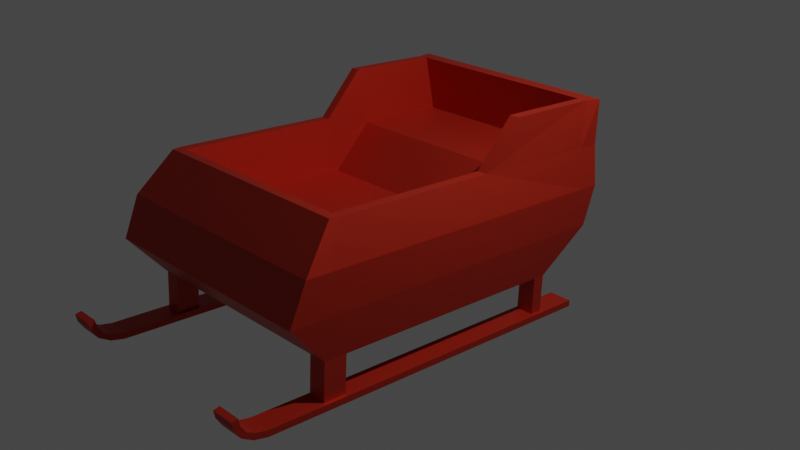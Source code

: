 # Source: ChristmasSled.blend  (saved by Blender 3.3.6; exported with 4.5.12 LTS)
import bpy
from mathutils import Matrix  # noqa: F401  (used for matrix-valued properties, if any)

bpy.ops.wm.read_factory_settings(use_empty=True)
scene = bpy.context.scene
scene.name = 'Scene'

# ---- collections
col_collection = bpy.data.collections.new('Collection'); scene.collection.children.link(col_collection)

# ---- materials (node trees are filled in below, after node groups)
mat_material_001 = bpy.data.materials.new('Material.001')
mat_material_001.use_transparent_shadow = False

# ---- material node trees
mat_material_001.use_nodes = True; mat_material_001.node_tree.nodes.clear()
_N = mat_material_001.node_tree.nodes; _L = mat_material_001.node_tree.links
n0 = _N.new('ShaderNodeBsdfPrincipled'); n0.name = 'Principled BSDF'; n0.location = (10, 300)
n0.distribution = 'GGX'
n0.subsurface_method = 'RANDOM_WALK_SKIN'
n0.inputs[0].default_value = (0.4878, 0.02323, 0.007066, 1.0)
n0.inputs[1].default_value = 0.5046
n0.inputs[3].default_value = 1.45
n0.inputs[27].default_value = (0.0, 0.0, 0.0, 1.0)
n0.inputs[28].default_value = 1.0
n1 = _N.new('ShaderNodeOutputMaterial'); n1.name = 'Material Output'; n1.location = (300, 300)
_L.new(n0.outputs[0], n1.inputs[0])
n1.is_active_output = True

# ---- world
world_world = bpy.data.worlds.new('World'); scene.world = world_world
world_world.use_nodes = True; world_world.node_tree.nodes.clear()
_N = world_world.node_tree.nodes; _L = world_world.node_tree.links
n0 = _N.new('ShaderNodeOutputWorld'); n0.name = 'World Output'; n0.location = (300, 300)
n1 = _N.new('ShaderNodeBackground'); n1.name = 'Background'; n1.location = (10, 300)
n1.inputs[0].default_value = (0.05088, 0.05088, 0.05088, 1.0)
_L.new(n1.outputs[0], n0.inputs[0])
n0.is_active_output = True
world_world.color = (0.05088, 0.05088, 0.05088)
world_world.use_sun_shadow = False
world_world.sun_shadow_jitter_overblur = 0.0

# ---- cameras
cam_camera = bpy.data.cameras.new('Camera')
cam_camera.clip_end = 100.0
cam_camera.ortho_scale = 7.314

# ---- lights
light_light = bpy.data.lights.new('Light', 'POINT')
light_light.transmission_factor = 0.0
light_light.energy = 1000.0
light_light.shadow_soft_size = 0.1
light_light.shadow_maximum_resolution = 0.006
light_light.use_absolute_resolution = True

# ---- meshes
me_cube = bpy.data.meshes.new('Cube')
me_cube.from_pydata([(1.0, 1.0, 1.0), (1.0, 0.6317, -0.5323), (0.9532, -0.9584, 1.0), (1.0, -1.0, -0.5323), (-1.0, 1.0, 1.0), (-1.0, 0.6317, -0.5323), (-0.9532, -0.9584, 1.0), (-1.0, -1.0, -0.5323), (-1.0, 0.1, -0.5323), (0.962, 0.1, 1.0), (-0.9729, 0.1, 1.0), (1.0, 0.1, -0.5323), (1.043, 0.9284, 0.0), (-1.043, -1.236, 0.0), (1.043, -1.236, 0.0), (-1.043, 0.9284, 0.0), (1.043, 0.1089, 0.0), (-1.043, 0.1089, 0.0), (-0.9729, 0.3273, 1.571), (-1.0, 1.0, 1.571), (1.0, 1.0, 1.571), (0.962, 0.3273, 1.571), (-1.0, -0.8611, -0.5323), (0.962, -0.9027, 1.0), (-0.9729, -0.9027, 1.0), (1.0, -0.8611, -0.5323), (-1.043, -1.066, 0.0), (1.043, -1.066, 0.0), (0.8423, 0.6317, -0.5323), (0.8423, -0.9584, 1.0), (0.8423, -1.0, -0.5323), (0.8423, 1.0, 1.0), (0.8423, 0.1, -0.5323), (0.8803, 0.1, 1.0), (0.8783, 0.9284, 0.0), (0.8783, -1.236, 0.0), (0.8423, 1.0, 1.571), (0.8803, 0.3273, 1.571), (0.8423, -0.8611, -0.5323), (0.8803, -0.9027, 1.0), (-0.8652, 0.6317, -0.5323), (-0.8652, -0.9584, 1.0), (-0.8652, 0.1, -0.5323), (-0.902, -1.236, 0.0), (-0.8652, -0.8611, -0.5323), (-0.8652, -1.0, -0.5323), (-0.8652, 1.0, 1.0), (-0.8923, 0.1, 1.0), (-0.902, 0.9284, 0.0), (-0.8652, 1.0, 1.571), (-0.8923, 0.3273, 1.571), (-0.8923, -0.9027, 1.0), (-1.0, 0.8744, 1.0), (1.0, 0.5575, -0.5323), (-1.0, 0.5575, -0.5323), (1.0, 0.8744, 1.0), (1.043, 0.8141, 0.0), (-1.043, 0.8141, 0.0), (-0.9729, 0.9061, 1.571), (0.962, 0.9061, 1.571), (0.8803, 0.9061, 1.571), (0.8423, 0.5575, -0.5323), (-0.8652, 0.5575, -0.5323), (-0.8923, 0.9061, 1.571), (-0.8652, 0.1653, 0.2878), (0.8423, 0.1653, 0.2878), (-0.8652, 0.3926, 0.8585), (0.8423, 0.3926, 0.8585), (-0.8652, -0.7958, 0.2878), (0.8423, -0.7958, 0.2878), (0.8423, 0.9714, 0.8585), (-0.8652, 0.9714, 0.8585), (-1.0, -0.8611, -1.034), (-1.0, -1.0, -1.034), (-0.8652, 0.6317, -1.034), (-1.0, 0.6317, -1.034), (0.8423, -1.0, -1.034), (1.0, -1.0, -1.034), (1.0, 0.5575, -1.034), (1.0, 0.6317, -1.034), (1.0, -0.8611, -1.034), (-0.8652, -0.8611, -1.034), (0.8423, 0.6317, -1.034), (0.8423, -0.8611, -1.034), (-0.8652, -1.0, -1.034), (-1.0, 0.5575, -1.034), (0.8423, 0.5575, -1.034), (-0.8652, 0.5575, -1.034), (-1.051, -1.149, 0.5), (1.052, 0.9938, 0.5), (1.052, -1.149, 0.5), (-1.051, 0.9938, 0.5), (1.052, 0.1075, 0.5), (-1.051, 0.1075, 0.5), (-1.051, -0.9902, 0.5), (1.052, -0.9902, 0.5), (0.8857, 0.9938, 0.5), (0.8857, -1.149, 0.5), (-0.9095, 0.9938, 0.5), (-0.9095, -1.149, 0.5), (1.052, 0.8701, 0.5), (-1.051, 0.8701, 0.5), (-1.047, -1.272, -1.012), (-1.047, -1.272, -1.093), (-1.047, 0.8824, -1.012), (-1.047, 0.8824, -1.093), (-0.8364, -1.272, -1.012), (-0.8364, -1.272, -1.093), (-0.8364, 0.8824, -1.012), (-0.8364, 0.8824, -1.093), (-1.047, -1.348, -1.013), (-1.047, -1.355, -1.092), (-0.8364, -1.355, -1.092), (-0.8364, -1.348, -1.013), (-1.047, -1.421, -0.9851), (-1.047, -1.438, -1.057), (-0.8364, -1.438, -1.057), (-0.8364, -1.421, -0.9851), (-1.047, -1.478, -0.9289), (-1.047, -1.508, -0.9765), (-0.8364, -1.508, -0.9765), (-0.8364, -1.478, -0.9289), (-1.047, -1.511, -0.8351), (-1.047, -1.548, -0.8556), (-0.8364, -1.548, -0.8556), (-0.8364, -1.511, -0.8351), (-1.047, -1.523, -0.7385), (-1.047, -1.56, -0.7589), (-0.8364, -1.56, -0.7589), (-0.8364, -1.523, -0.7385), (0.8215, -1.272, -1.012), (0.8215, -1.272, -1.093), (0.8215, 0.8824, -1.012), (0.8215, 0.8824, -1.093), (1.032, -1.272, -1.012), (1.032, -1.272, -1.093), (1.032, 0.8824, -1.012), (1.032, 0.8824, -1.093), (0.8215, -1.348, -1.013), (0.8215, -1.355, -1.092), (1.032, -1.355, -1.092), (1.032, -1.348, -1.013), (0.8215, -1.421, -0.9851), (0.8215, -1.438, -1.057), (1.032, -1.438, -1.057), (1.032, -1.421, -0.9851), (0.8215, -1.478, -0.9289), (0.8215, -1.508, -0.9765), (1.032, -1.508, -0.9765), (1.032, -1.478, -0.9289), (0.8215, -1.511, -0.8351), (0.8215, -1.548, -0.8556), (1.032, -1.548, -0.8556), (1.032, -1.511, -0.8351), (0.8215, -1.523, -0.7385), (0.8215, -1.56, -0.7589), (1.032, -1.56, -0.7589), (1.032, -1.523, -0.7385)], [], [(51, 24, 6, 41), (99, 41, 6, 88), (101, 52, 4, 91), (1, 53, 78, 79), (95, 23, 2, 90), (96, 31, 0, 89), (100, 55, 9, 92), (61, 53, 11, 32), (94, 24, 10, 93), (55, 0, 20, 59), (22, 26, 17, 8), (53, 56, 16, 11), (28, 34, 12, 1), (25, 27, 14, 3), (54, 57, 15, 5), (45, 43, 13, 7), (63, 58, 18, 50), (52, 10, 18, 58), (46, 4, 19, 49), (33, 9, 21, 37), (11, 16, 27, 25), (7, 13, 26, 22), (88, 6, 24, 94), (92, 9, 23, 95), (32, 11, 25, 38), (47, 10, 24, 51), (9, 33, 39, 23), (42, 32, 38, 44), (47, 51, 68, 64), (0, 31, 36, 20), (59, 60, 37, 21), (3, 14, 35, 30), (40, 48, 34, 28), (62, 61, 32, 42), (98, 46, 31, 96), (44, 38, 30, 45), (90, 2, 29, 97), (23, 39, 29, 2), (38, 25, 80, 83), (91, 4, 46, 98), (54, 62, 42, 8), (5, 15, 48, 40), (10, 47, 50, 18), (8, 42, 44, 22), (51, 39, 69, 68), (31, 46, 49, 36), (63, 50, 66, 71), (30, 35, 43, 45), (97, 29, 41, 99), (39, 51, 41, 29), (36, 49, 63, 60), (53, 61, 86, 78), (40, 28, 61, 62), (20, 36, 60, 59), (4, 52, 58, 19), (49, 19, 58, 63), (8, 17, 57, 54), (1, 12, 56, 53), (9, 55, 59, 21), (62, 54, 85, 87), (89, 0, 55, 100), (93, 10, 52, 101), (64, 65, 67, 66), (65, 64, 68, 69), (70, 71, 66, 67), (50, 47, 64, 66), (60, 63, 71, 70), (37, 60, 70, 67), (33, 37, 67, 65), (39, 33, 65, 69), (83, 80, 77, 76), (72, 81, 84, 73), (75, 74, 87, 85), (82, 79, 78, 86), (61, 28, 82, 86), (22, 44, 81, 72), (54, 5, 75, 85), (25, 3, 77, 80), (40, 62, 87, 74), (30, 38, 83, 76), (44, 45, 84, 81), (45, 7, 73, 84), (7, 22, 72, 73), (28, 1, 79, 82), (3, 30, 76, 77), (5, 40, 74, 75), (17, 93, 101, 57), (12, 89, 100, 56), (35, 97, 99, 43), (15, 91, 98, 48), (14, 90, 97, 35), (48, 98, 96, 34), (16, 92, 95, 27), (13, 88, 94, 26), (26, 94, 93, 17), (56, 100, 92, 16), (34, 96, 89, 12), (27, 95, 90, 14), (57, 101, 91, 15), (43, 99, 88, 13), (102, 103, 105, 104), (104, 105, 109, 108), (108, 109, 107, 106), (107, 103, 111, 112), (104, 108, 106, 102), (109, 105, 103, 107), (112, 111, 115, 116), (106, 107, 112, 113), (103, 102, 110, 111), (102, 106, 113, 110), (114, 117, 121, 118), (113, 112, 116, 117), (110, 113, 117, 114), (111, 110, 114, 115), (119, 118, 122, 123), (115, 114, 118, 119), (116, 115, 119, 120), (117, 116, 120, 121), (124, 123, 127, 128), (120, 119, 123, 124), (121, 120, 124, 125), (118, 121, 125, 122), (129, 128, 127, 126), (125, 124, 128, 129), (122, 125, 129, 126), (123, 122, 126, 127), (130, 131, 133, 132), (132, 133, 137, 136), (136, 137, 135, 134), (135, 131, 139, 140), (132, 136, 134, 130), (137, 133, 131, 135), (140, 139, 143, 144), (134, 135, 140, 141), (131, 130, 138, 139), (130, 134, 141, 138), (142, 145, 149, 146), (141, 140, 144, 145), (138, 141, 145, 142), (139, 138, 142, 143), (147, 146, 150, 151), (143, 142, 146, 147), (144, 143, 147, 148), (145, 144, 148, 149), (152, 151, 155, 156), (148, 147, 151, 152), (149, 148, 152, 153), (146, 149, 153, 150), (157, 156, 155, 154), (153, 152, 156, 157), (150, 153, 157, 154), (151, 150, 154, 155)])
_uv = me_cube.uv_layers.new(name='UVMap')
_uv.uv.foreach_set('vector', [0.8582, 0.7326, 0.875, 0.7326, 0.875, 0.75, 0.8582, 0.75, 0.5625, 0.9832, 0.625, 0.9832, 0.625, 1.0, 0.5625, 1.0, 0.5625, 0.2343, 0.625, 0.2343, 0.625, 0.25, 0.5625, 0.25, 0.375, 0.5, 0.375, 0.5157, 0.375, 0.5157, 0.375, 0.5, 0.5625, 0.7326, 0.625, 0.7326, 0.625, 0.75, 0.5625, 0.75, 0.5625, 0.4803, 0.625, 0.4803, 0.625, 0.5, 0.5625, 0.5, 0.5625, 0.5157, 0.625, 0.5157, 0.625, 0.6125, 0.5625, 0.6125, 0.3553, 0.5157, 0.375, 0.5157, 0.375, 0.6125, 0.3553, 0.6125, 0.5625, 0.01736, 0.625, 0.01736, 0.625, 0.1375, 0.5625, 0.1375, 0.625, 0.5157, 0.625, 0.5, 0.625, 0.5, 0.625, 0.5157, 0.375, 0.01736, 0.5, 0.01736, 0.5, 0.1375, 0.375, 0.1375, 0.375, 0.5157, 0.5, 0.5157, 0.5, 0.6125, 0.375, 0.6125, 0.375, 0.4803, 0.5, 0.4803, 0.5, 0.5, 0.375, 0.5, 0.375, 0.7326, 0.5, 0.7326, 0.5, 0.75, 0.375, 0.75, 0.375, 0.2343, 0.5, 0.2343, 0.5, 0.25, 0.375, 0.25, 0.375, 0.9832, 0.5, 0.9832, 0.5, 1.0, 0.375, 1.0, 0.8582, 0.5157, 0.875, 0.5157, 0.875, 0.6125, 0.8582, 0.6125, 0.625, 0.2343, 0.625, 0.1375, 0.625, 0.1375, 0.625, 0.2343, 0.625, 0.2668, 0.625, 0.25, 0.625, 0.25, 0.625, 0.2668, 0.6447, 0.6125, 0.625, 0.6125, 0.625, 0.6125, 0.6447, 0.6125, 0.375, 0.6125, 0.5, 0.6125, 0.5, 0.7326, 0.375, 0.7326, 0.375, 0.0, 0.5, 0.0, 0.5, 0.01736, 0.375, 0.01736, 0.5625, 0.0, 0.625, 0.0, 0.625, 0.01736, 0.5625, 0.01736, 0.5625, 0.6125, 0.625, 0.6125, 0.625, 0.7326, 0.5625, 0.7326, 0.3553, 0.6125, 0.375, 0.6125, 0.375, 0.7326, 0.3553, 0.7326, 0.8582, 0.6125, 0.875, 0.6125, 0.875, 0.7326, 0.8582, 0.7326, 0.625, 0.6125, 0.6447, 0.6125, 0.6447, 0.7326, 0.625, 0.7326, 0.1418, 0.6125, 0.3553, 0.6125, 0.3553, 0.7326, 0.1418, 0.7326, 0.8582, 0.6125, 0.8582, 0.7326, 0.8582, 0.7326, 0.8582, 0.6125, 0.625, 0.5, 0.625, 0.4803, 0.625, 0.4803, 0.625, 0.5, 0.625, 0.5157, 0.6447, 0.5157, 0.6447, 0.6125, 0.625, 0.6125, 0.375, 0.75, 0.5, 0.75, 0.5, 0.7697, 0.375, 0.7697, 0.375, 0.2668, 0.5, 0.2668, 0.5, 0.4803, 0.375, 0.4803, 0.1418, 0.5157, 0.3553, 0.5157, 0.3553, 0.6125, 0.1418, 0.6125, 0.5625, 0.2668, 0.625, 0.2668, 0.625, 0.4803, 0.5625, 0.4803, 0.1418, 0.7326, 0.3553, 0.7326, 0.3553, 0.75, 0.1418, 0.75, 0.5625, 0.75, 0.625, 0.75, 0.625, 0.7697, 0.5625, 0.7697, 0.625, 0.7326, 0.6447, 0.7326, 0.6447, 0.75, 0.625, 0.75, 0.3553, 0.7326, 0.375, 0.7326, 0.375, 0.7326, 0.3553, 0.7326, 0.5625, 0.25, 0.625, 0.25, 0.625, 0.2668, 0.5625, 0.2668, 0.125, 0.5157, 0.1418, 0.5157, 0.1418, 0.6125, 0.125, 0.6125, 0.375, 0.25, 0.5, 0.25, 0.5, 0.2668, 0.375, 0.2668, 0.875, 0.6125, 0.8582, 0.6125, 0.8582, 0.6125, 0.875, 0.6125, 0.125, 0.6125, 0.1418, 0.6125, 0.1418, 0.7326, 0.125, 0.7326, 0.8582, 0.7326, 0.6447, 0.7326, 0.6447, 0.7326, 0.8582, 0.7326, 0.625, 0.4803, 0.625, 0.2668, 0.625, 0.2668, 0.625, 0.4803, 0.8582, 0.5157, 0.8582, 0.6125, 0.8582, 0.6125, 0.8582, 0.5157, 0.375, 0.7697, 0.5, 0.7697, 0.5, 0.9832, 0.375, 0.9832, 0.5625, 0.7697, 0.625, 0.7697, 0.625, 0.9832, 0.5625, 0.9832, 0.6447, 0.7326, 0.8582, 0.7326, 0.8582, 0.75, 0.6447, 0.75, 0.6447, 0.5, 0.8582, 0.5, 0.8582, 0.5157, 0.6447, 0.5157, 0.375, 0.5157, 0.3553, 0.5157, 0.3553, 0.5157, 0.375, 0.5157, 0.1418, 0.5, 0.3553, 0.5, 0.3553, 0.5157, 0.1418, 0.5157, 0.625, 0.5, 0.6447, 0.5, 0.6447, 0.5157, 0.625, 0.5157, 0.625, 0.25, 0.625, 0.2343, 0.625, 0.2343, 0.625, 0.25, 0.8582, 0.5, 0.875, 0.5, 0.875, 0.5157, 0.8582, 0.5157, 0.375, 0.1375, 0.5, 0.1375, 0.5, 0.2343, 0.375, 0.2343, 0.375, 0.5, 0.5, 0.5, 0.5, 0.5157, 0.375, 0.5157, 0.625, 0.6125, 0.625, 0.5157, 0.625, 0.5157, 0.625, 0.6125, 0.1418, 0.5157, 0.125, 0.5157, 0.125, 0.5157, 0.1418, 0.5157, 0.5625, 0.5, 0.625, 0.5, 0.625, 0.5157, 0.5625, 0.5157, 0.5625, 0.1375, 0.625, 0.1375, 0.625, 0.2343, 0.5625, 0.2343, 0.8582, 0.6125, 0.6447, 0.6125, 0.6447, 0.6125, 0.8582, 0.6125, 0.6447, 0.6125, 0.8582, 0.6125, 0.8582, 0.7326, 0.6447, 0.7326, 0.6447, 0.5157, 0.8582, 0.5157, 0.8582, 0.6125, 0.6447, 0.6125, 0.8582, 0.6125, 0.8582, 0.6125, 0.8582, 0.6125, 0.8582, 0.6125, 0.6447, 0.5157, 0.8582, 0.5157, 0.8582, 0.5157, 0.6447, 0.5157, 0.6447, 0.6125, 0.6447, 0.5157, 0.6447, 0.5157, 0.6447, 0.6125, 0.6447, 0.6125, 0.6447, 0.6125, 0.6447, 0.6125, 0.6447, 0.6125, 0.6447, 0.7326, 0.6447, 0.6125, 0.6447, 0.6125, 0.6447, 0.7326, 0.3553, 0.7326, 0.375, 0.7326, 0.375, 0.75, 0.3553, 0.75, 0.125, 0.7326, 0.1418, 0.7326, 0.1418, 0.75, 0.125, 0.75, 0.125, 0.5, 0.1418, 0.5, 0.1418, 0.5157, 0.125, 0.5157, 0.3553, 0.5, 0.375, 0.5, 0.375, 0.5157, 0.3553, 0.5157, 0.3553, 0.5157, 0.3553, 0.5, 0.3553, 0.5, 0.3553, 0.5157, 0.125, 0.7326, 0.1418, 0.7326, 0.1418, 0.7326, 0.125, 0.7326, 0.375, 0.2343, 0.375, 0.25, 0.375, 0.25, 0.375, 0.2343, 0.375, 0.7326, 0.375, 0.75, 0.375, 0.75, 0.375, 0.7326, 0.1418, 0.5, 0.1418, 0.5157, 0.1418, 0.5157, 0.1418, 0.5, 0.3553, 0.75, 0.3553, 0.7326, 0.3553, 0.7326, 0.3553, 0.75, 0.1418, 0.7326, 0.1418, 0.75, 0.1418, 0.75, 0.1418, 0.7326, 0.375, 0.9832, 0.375, 1.0, 0.375, 1.0, 0.375, 0.9832, 0.375, 0.0, 0.375, 0.01736, 0.375, 0.01736, 0.375, 0.0, 0.375, 0.4803, 0.375, 0.5, 0.375, 0.5, 0.375, 0.4803, 0.375, 0.75, 0.375, 0.7697, 0.375, 0.7697, 0.375, 0.75, 0.375, 0.25, 0.375, 0.2668, 0.375, 0.2668, 0.375, 0.25, 0.5, 0.1375, 0.5625, 0.1375, 0.5625, 0.2343, 0.5, 0.2343, 0.5, 0.5, 0.5625, 0.5, 0.5625, 0.5157, 0.5, 0.5157, 0.5, 0.7697, 0.5625, 0.7697, 0.5625, 0.9832, 0.5, 0.9832, 0.5, 0.25, 0.5625, 0.25, 0.5625, 0.2668, 0.5, 0.2668, 0.5, 0.75, 0.5625, 0.75, 0.5625, 0.7697, 0.5, 0.7697, 0.5, 0.2668, 0.5625, 0.2668, 0.5625, 0.4803, 0.5, 0.4803, 0.5, 0.6125, 0.5625, 0.6125, 0.5625, 0.7326, 0.5, 0.7326, 0.5, 0.0, 0.5625, 0.0, 0.5625, 0.01736, 0.5, 0.01736, 0.5, 0.01736, 0.5625, 0.01736, 0.5625, 0.1375, 0.5, 0.1375, 0.5, 0.5157, 0.5625, 0.5157, 0.5625, 0.6125, 0.5, 0.6125, 0.5, 0.4803, 0.5625, 0.4803, 0.5625, 0.5, 0.5, 0.5, 0.5, 0.7326, 0.5625, 0.7326, 0.5625, 0.75, 0.5, 0.75, 0.5, 0.2343, 0.5625, 0.2343, 0.5625, 0.25, 0.5, 0.25, 0.5, 0.9832, 0.5625, 0.9832, 0.5625, 1.0, 0.5, 1.0, 0.375, 0.0, 0.625, 0.0, 0.625, 0.25, 0.375, 0.25, 0.375, 0.25, 0.625, 0.25, 0.625, 0.5, 0.375, 0.5, 0.375, 0.5, 0.625, 0.5, 0.625, 0.75, 0.375, 0.75, 0.625, 0.75, 0.875, 0.75, 0.875, 0.75, 0.625, 0.75, 0.125, 0.5, 0.375, 0.5, 0.375, 0.75, 0.125, 0.75, 0.625, 0.5, 0.875, 0.5, 0.875, 0.75, 0.625, 0.75, 0.625, 0.75, 0.875, 0.75, 0.875, 0.75, 0.625, 0.75, 0.375, 0.75, 0.625, 0.75, 0.625, 0.75, 0.375, 0.75, 0.625, 0.0, 0.375, 0.0, 0.375, 0.0, 0.625, 0.0, 0.125, 0.75, 0.375, 0.75, 0.375, 0.75, 0.125, 0.75, 0.125, 0.75, 0.375, 0.75, 0.375, 0.75, 0.125, 0.75, 0.375, 0.75, 0.625, 0.75, 0.625, 0.75, 0.375, 0.75, 0.125, 0.75, 0.375, 0.75, 0.375, 0.75, 0.125, 0.75, 0.625, 0.0, 0.375, 0.0, 0.375, 0.0, 0.625, 0.0, 0.625, 0.0, 0.375, 0.0, 0.375, 0.0, 0.625, 0.0, 0.625, 0.0, 0.375, 0.0, 0.375, 0.0, 0.625, 0.0, 0.625, 0.75, 0.875, 0.75, 0.875, 0.75, 0.625, 0.75, 0.375, 0.75, 0.625, 0.75, 0.625, 0.75, 0.375, 0.75, 0.625, 0.75, 0.875, 0.75, 0.875, 0.75, 0.625, 0.75, 0.625, 0.75, 0.875, 0.75, 0.875, 0.75, 0.625, 0.75, 0.375, 0.75, 0.625, 0.75, 0.625, 0.75, 0.375, 0.75, 0.125, 0.75, 0.375, 0.75, 0.375, 0.75, 0.125, 0.75, 0.375, 0.75, 0.625, 0.75, 0.625, 1.0, 0.375, 1.0, 0.375, 0.75, 0.625, 0.75, 0.625, 0.75, 0.375, 0.75, 0.125, 0.75, 0.375, 0.75, 0.375, 0.75, 0.125, 0.75, 0.625, 0.0, 0.375, 0.0, 0.375, 0.0, 0.625, 0.0, 0.375, 0.0, 0.625, 0.0, 0.625, 0.25, 0.375, 0.25, 0.375, 0.25, 0.625, 0.25, 0.625, 0.5, 0.375, 0.5, 0.375, 0.5, 0.625, 0.5, 0.625, 0.75, 0.375, 0.75, 0.625, 0.75, 0.875, 0.75, 0.875, 0.75, 0.625, 0.75, 0.125, 0.5, 0.375, 0.5, 0.375, 0.75, 0.125, 0.75, 0.625, 0.5, 0.875, 0.5, 0.875, 0.75, 0.625, 0.75, 0.625, 0.75, 0.875, 0.75, 0.875, 0.75, 0.625, 0.75, 0.375, 0.75, 0.625, 0.75, 0.625, 0.75, 0.375, 0.75, 0.625, 0.0, 0.375, 0.0, 0.375, 0.0, 0.625, 0.0, 0.125, 0.75, 0.375, 0.75, 0.375, 0.75, 0.125, 0.75, 0.125, 0.75, 0.375, 0.75, 0.375, 0.75, 0.125, 0.75, 0.375, 0.75, 0.625, 0.75, 0.625, 0.75, 0.375, 0.75, 0.125, 0.75, 0.375, 0.75, 0.375, 0.75, 0.125, 0.75, 0.625, 0.0, 0.375, 0.0, 0.375, 0.0, 0.625, 0.0, 0.625, 0.0, 0.375, 0.0, 0.375, 0.0, 0.625, 0.0, 0.625, 0.0, 0.375, 0.0, 0.375, 0.0, 0.625, 0.0, 0.625, 0.75, 0.875, 0.75, 0.875, 0.75, 0.625, 0.75, 0.375, 0.75, 0.625, 0.75, 0.625, 0.75, 0.375, 0.75, 0.625, 0.75, 0.875, 0.75, 0.875, 0.75, 0.625, 0.75, 0.625, 0.75, 0.875, 0.75, 0.875, 0.75, 0.625, 0.75, 0.375, 0.75, 0.625, 0.75, 0.625, 0.75, 0.375, 0.75, 0.125, 0.75, 0.375, 0.75, 0.375, 0.75, 0.125, 0.75, 0.375, 0.75, 0.625, 0.75, 0.625, 1.0, 0.375, 1.0, 0.375, 0.75, 0.625, 0.75, 0.625, 0.75, 0.375, 0.75, 0.125, 0.75, 0.375, 0.75, 0.375, 0.75, 0.125, 0.75, 0.625, 0.0, 0.375, 0.0, 0.375, 0.0, 0.625, 0.0])
me_cube.materials.append(mat_material_001)
me_cube.use_mirror_vertex_groups = False
me_cube.update()

# ---- objects
ob_cube = bpy.data.objects.new('Cube', me_cube)
ob_light = bpy.data.objects.new('Light', light_light)
ob_camera = bpy.data.objects.new('Camera', cam_camera)

# ---- transforms, parenting, visibility, modifiers, constraints
ob_cube.location = (0.0, 0.0, 0.0)
ob_cube.scale = (1.46, 2.134, 1.0)
ob_cube.lock_rotations_4d = False
ob_cube.empty_display_type = 'ARROWS'
ob_cube.lineart.crease_threshold = 0.0
ob_light.location = (4.076, 1.005, 5.904)
ob_light.rotation_euler = (0.6503, 0.05522, 1.866)
ob_light.lock_rotations_4d = False
ob_light.empty_display_type = 'ARROWS'
ob_light.color = (0.0, 0.0, 0.0, 0.0)
ob_light.lineart.crease_threshold = 0.0
ob_camera.location = (9.14, -8.652, 4.958)
ob_camera.rotation_euler = (1.196, -0.03869, 0.8116)
ob_camera.lock_rotations_4d = False
ob_camera.empty_display_type = 'ARROWS'
ob_camera.color = (0.0, 0.0, 0.0, 0.0)
ob_camera.display_type = 'WIRE'
ob_camera.lineart.crease_threshold = 0.0

# ---- collection membership
col_collection.objects.link(ob_cube)
col_collection.objects.link(ob_light)
col_collection.objects.link(ob_camera)

# ---- scene / render settings (as saved in the file)
scene.camera = ob_camera
scene.frame_start = 1; scene.frame_end = 250; scene.frame_set(1)
scene.render.engine = 'BLENDER_EEVEE_NEXT'
scene.cycles.sampling_pattern = 'TABULATED_SOBOL'
scene.cycles.use_light_tree = False
scene.view_settings.view_transform = 'Filmic'
bpy.context.view_layer.update()
